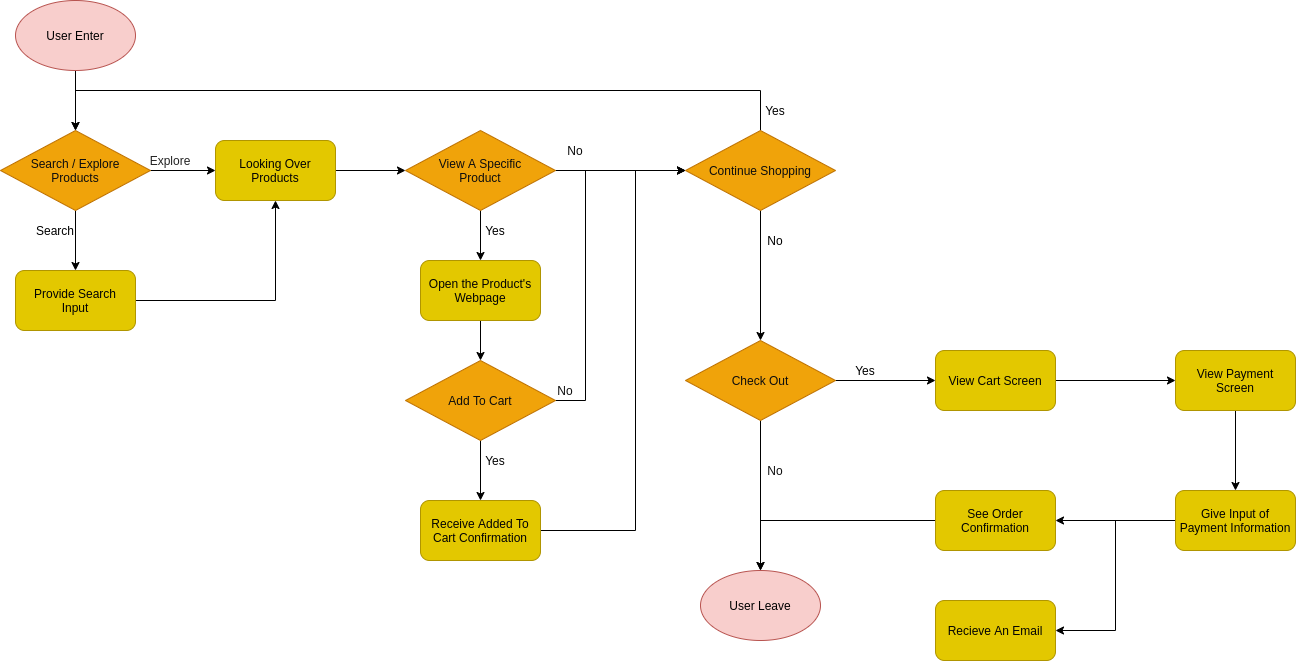

The diagram above was exported from draw.io. Its source (the exported page's mxGraphModel, read from the mxfile embedded in the PNG):
<mxGraphModel dx="826" dy="523" grid="1" gridSize="10" guides="1" tooltips="1" connect="1" arrows="1" fold="1" page="1" pageScale="1" pageWidth="850" pageHeight="1100" background="#FFFFFF" math="0" shadow="0">
  <root>
    <mxCell id="0" />
    <mxCell id="1" parent="0" />
    <mxCell id="5" style="edgeStyle=orthogonalEdgeStyle;rounded=0;orthogonalLoop=1;jettySize=auto;html=1;exitX=0.5;exitY=1;exitDx=0;exitDy=0;entryX=0.5;entryY=0;entryDx=0;entryDy=0;fontColor=#0D0D0D;" edge="1" parent="1" source="2" target="4">
      <mxGeometry relative="1" as="geometry" />
    </mxCell>
    <mxCell id="2" value="User Enter" style="ellipse;whiteSpace=wrap;html=1;fillColor=#f8cecc;strokeColor=#b85450;fontColor=#000000;" vertex="1" parent="1">
      <mxGeometry x="110" y="50" width="120" height="70" as="geometry" />
    </mxCell>
    <mxCell id="3" value="User Leave" style="ellipse;whiteSpace=wrap;html=1;fillColor=#f8cecc;strokeColor=#b85450;fontColor=#000000;" vertex="1" parent="1">
      <mxGeometry x="795" y="620" width="120" height="70" as="geometry" />
    </mxCell>
    <mxCell id="7" style="edgeStyle=orthogonalEdgeStyle;rounded=0;orthogonalLoop=1;jettySize=auto;html=1;exitX=0.5;exitY=1;exitDx=0;exitDy=0;fontColor=#030303;" edge="1" parent="1" source="4" target="6">
      <mxGeometry relative="1" as="geometry" />
    </mxCell>
    <mxCell id="10" style="edgeStyle=orthogonalEdgeStyle;rounded=0;orthogonalLoop=1;jettySize=auto;html=1;exitX=1;exitY=0.5;exitDx=0;exitDy=0;entryX=0;entryY=0.5;entryDx=0;entryDy=0;fontColor=#FFFFFF;" edge="1" parent="1" source="4" target="9">
      <mxGeometry relative="1" as="geometry" />
    </mxCell>
    <mxCell id="4" value="Search / Explore&lt;br&gt;Products" style="rhombus;whiteSpace=wrap;html=1;fillColor=#f0a30a;strokeColor=#BD7000;fontColor=#0D0D0D;" vertex="1" parent="1">
      <mxGeometry x="95" y="180" width="150" height="80" as="geometry" />
    </mxCell>
    <mxCell id="12" style="edgeStyle=orthogonalEdgeStyle;rounded=0;orthogonalLoop=1;jettySize=auto;html=1;exitX=1;exitY=0.5;exitDx=0;exitDy=0;entryX=0.5;entryY=1;entryDx=0;entryDy=0;fontColor=#FFFFFF;" edge="1" parent="1" source="6" target="9">
      <mxGeometry relative="1" as="geometry" />
    </mxCell>
    <mxCell id="6" value="Provide Search&lt;br&gt;Input" style="rounded=1;whiteSpace=wrap;html=1;fillColor=#e3c800;strokeColor=#B09500;fontColor=#030303;" vertex="1" parent="1">
      <mxGeometry x="110" y="320" width="120" height="60" as="geometry" />
    </mxCell>
    <mxCell id="8" value="Search" style="text;html=1;strokeColor=none;fillColor=none;align=center;verticalAlign=middle;whiteSpace=wrap;rounded=0;fontColor=#000000;" vertex="1" parent="1">
      <mxGeometry x="130" y="270" width="40" height="20" as="geometry" />
    </mxCell>
    <mxCell id="21" style="edgeStyle=orthogonalEdgeStyle;rounded=0;orthogonalLoop=1;jettySize=auto;html=1;exitX=1;exitY=0.5;exitDx=0;exitDy=0;entryX=0;entryY=0.5;entryDx=0;entryDy=0;fontColor=#FFFFFF;" edge="1" parent="1" source="9" target="13">
      <mxGeometry relative="1" as="geometry" />
    </mxCell>
    <mxCell id="9" value="Looking Over&lt;br&gt;Products" style="rounded=1;whiteSpace=wrap;html=1;fillColor=#e3c800;strokeColor=#B09500;fontColor=#030303;" vertex="1" parent="1">
      <mxGeometry x="310" y="190" width="120" height="60" as="geometry" />
    </mxCell>
    <mxCell id="11" value="Explore" style="text;html=1;strokeColor=none;fillColor=none;align=center;verticalAlign=middle;whiteSpace=wrap;rounded=0;fontColor=#242424;" vertex="1" parent="1">
      <mxGeometry x="245" y="200" width="40" height="20" as="geometry" />
    </mxCell>
    <mxCell id="16" style="edgeStyle=orthogonalEdgeStyle;rounded=0;orthogonalLoop=1;jettySize=auto;html=1;exitX=0.5;exitY=1;exitDx=0;exitDy=0;fontColor=#FFFFFF;" edge="1" parent="1" source="13" target="15">
      <mxGeometry relative="1" as="geometry" />
    </mxCell>
    <mxCell id="24" style="edgeStyle=orthogonalEdgeStyle;rounded=0;orthogonalLoop=1;jettySize=auto;html=1;exitX=1;exitY=0.5;exitDx=0;exitDy=0;entryX=0;entryY=0.5;entryDx=0;entryDy=0;fontColor=#FFFFFF;" edge="1" parent="1" source="13" target="22">
      <mxGeometry relative="1" as="geometry" />
    </mxCell>
    <mxCell id="13" value="View A Specific&lt;br&gt;Product" style="rhombus;whiteSpace=wrap;html=1;fillColor=#f0a30a;strokeColor=#BD7000;fontColor=#0D0D0D;" vertex="1" parent="1">
      <mxGeometry x="500" y="180" width="150" height="80" as="geometry" />
    </mxCell>
    <mxCell id="25" style="edgeStyle=orthogonalEdgeStyle;rounded=0;orthogonalLoop=1;jettySize=auto;html=1;exitX=1;exitY=0.5;exitDx=0;exitDy=0;fontColor=#FFFFFF;" edge="1" parent="1" source="14">
      <mxGeometry relative="1" as="geometry">
        <mxPoint x="780" y="220" as="targetPoint" />
        <Array as="points">
          <mxPoint x="680" y="450" />
          <mxPoint x="680" y="220" />
        </Array>
      </mxGeometry>
    </mxCell>
    <mxCell id="29" style="edgeStyle=orthogonalEdgeStyle;rounded=0;orthogonalLoop=1;jettySize=auto;html=1;exitX=0.5;exitY=1;exitDx=0;exitDy=0;entryX=0.5;entryY=0;entryDx=0;entryDy=0;fontColor=#FFFFFF;" edge="1" parent="1" source="14" target="28">
      <mxGeometry relative="1" as="geometry" />
    </mxCell>
    <mxCell id="14" value="Add To Cart" style="rhombus;whiteSpace=wrap;html=1;fillColor=#f0a30a;strokeColor=#BD7000;fontColor=#0D0D0D;" vertex="1" parent="1">
      <mxGeometry x="500" y="410" width="150" height="80" as="geometry" />
    </mxCell>
    <mxCell id="23" style="edgeStyle=orthogonalEdgeStyle;rounded=0;orthogonalLoop=1;jettySize=auto;html=1;exitX=0.5;exitY=1;exitDx=0;exitDy=0;entryX=0.5;entryY=0;entryDx=0;entryDy=0;fontColor=#FFFFFF;" edge="1" parent="1" source="15" target="14">
      <mxGeometry relative="1" as="geometry" />
    </mxCell>
    <mxCell id="15" value="Open the Product's&lt;br&gt;Webpage" style="rounded=1;whiteSpace=wrap;html=1;fillColor=#e3c800;strokeColor=#B09500;fontColor=#030303;" vertex="1" parent="1">
      <mxGeometry x="515" y="310" width="120" height="60" as="geometry" />
    </mxCell>
    <mxCell id="17" value="Yes" style="text;html=1;strokeColor=none;fillColor=none;align=center;verticalAlign=middle;whiteSpace=wrap;rounded=0;fontColor=#000000;" vertex="1" parent="1">
      <mxGeometry x="570" y="270" width="40" height="20" as="geometry" />
    </mxCell>
    <mxCell id="35" style="edgeStyle=orthogonalEdgeStyle;rounded=0;orthogonalLoop=1;jettySize=auto;html=1;exitX=0.5;exitY=1;exitDx=0;exitDy=0;entryX=0.5;entryY=0;entryDx=0;entryDy=0;fontColor=#FFFFFF;" edge="1" parent="1" source="22" target="34">
      <mxGeometry relative="1" as="geometry" />
    </mxCell>
    <mxCell id="40" style="edgeStyle=orthogonalEdgeStyle;rounded=0;orthogonalLoop=1;jettySize=auto;html=1;exitX=0.5;exitY=0;exitDx=0;exitDy=0;fontColor=#FFFFFF;entryX=0.5;entryY=0;entryDx=0;entryDy=0;" edge="1" parent="1" source="22" target="4">
      <mxGeometry relative="1" as="geometry">
        <mxPoint x="820" y="125" as="targetPoint" />
        <Array as="points">
          <mxPoint x="855" y="140" />
          <mxPoint x="170" y="140" />
        </Array>
      </mxGeometry>
    </mxCell>
    <mxCell id="22" value="Continue Shopping" style="rhombus;whiteSpace=wrap;html=1;fillColor=#f0a30a;strokeColor=#BD7000;fontColor=#0D0D0D;" vertex="1" parent="1">
      <mxGeometry x="780" y="180" width="150" height="80" as="geometry" />
    </mxCell>
    <mxCell id="26" value="No" style="text;html=1;strokeColor=none;fillColor=none;align=center;verticalAlign=middle;whiteSpace=wrap;rounded=0;fontColor=#0F0F0F;" vertex="1" parent="1">
      <mxGeometry x="640" y="430" width="40" height="20" as="geometry" />
    </mxCell>
    <mxCell id="33" style="edgeStyle=orthogonalEdgeStyle;rounded=0;orthogonalLoop=1;jettySize=auto;html=1;exitX=1;exitY=0.5;exitDx=0;exitDy=0;fontColor=#FFFFFF;" edge="1" parent="1" source="28">
      <mxGeometry relative="1" as="geometry">
        <mxPoint x="780" y="220" as="targetPoint" />
        <Array as="points">
          <mxPoint x="730" y="580" />
          <mxPoint x="730" y="220" />
        </Array>
      </mxGeometry>
    </mxCell>
    <mxCell id="28" value="Receive Added To&lt;br&gt;Cart Confirmation" style="rounded=1;whiteSpace=wrap;html=1;fillColor=#e3c800;strokeColor=#B09500;fontColor=#030303;" vertex="1" parent="1">
      <mxGeometry x="515" y="550" width="120" height="60" as="geometry" />
    </mxCell>
    <mxCell id="30" value="Yes" style="text;html=1;strokeColor=none;fillColor=none;align=center;verticalAlign=middle;whiteSpace=wrap;rounded=0;fontColor=#050505;" vertex="1" parent="1">
      <mxGeometry x="570" y="500" width="40" height="20" as="geometry" />
    </mxCell>
    <mxCell id="31" value="No" style="text;html=1;strokeColor=none;fillColor=none;align=center;verticalAlign=middle;whiteSpace=wrap;rounded=0;fontColor=#0A0A0A;" vertex="1" parent="1">
      <mxGeometry x="650" y="190" width="40" height="20" as="geometry" />
    </mxCell>
    <mxCell id="36" style="edgeStyle=orthogonalEdgeStyle;rounded=0;orthogonalLoop=1;jettySize=auto;html=1;entryX=0.5;entryY=0;entryDx=0;entryDy=0;fontColor=#FFFFFF;" edge="1" parent="1" source="34" target="3">
      <mxGeometry relative="1" as="geometry" />
    </mxCell>
    <mxCell id="44" style="edgeStyle=orthogonalEdgeStyle;rounded=0;orthogonalLoop=1;jettySize=auto;html=1;exitX=1;exitY=0.5;exitDx=0;exitDy=0;entryX=0;entryY=0.5;entryDx=0;entryDy=0;fontColor=#FFFFFF;" edge="1" parent="1" source="34" target="43">
      <mxGeometry relative="1" as="geometry" />
    </mxCell>
    <mxCell id="34" value="Check Out" style="rhombus;whiteSpace=wrap;html=1;fillColor=#f0a30a;strokeColor=#BD7000;fontColor=#0D0D0D;" vertex="1" parent="1">
      <mxGeometry x="780" y="390" width="150" height="80" as="geometry" />
    </mxCell>
    <mxCell id="37" value="No" style="text;html=1;strokeColor=none;fillColor=none;align=center;verticalAlign=middle;whiteSpace=wrap;rounded=0;fontColor=#000000;" vertex="1" parent="1">
      <mxGeometry x="850" y="280" width="40" height="20" as="geometry" />
    </mxCell>
    <mxCell id="38" value="No" style="text;html=1;strokeColor=none;fillColor=none;align=center;verticalAlign=middle;whiteSpace=wrap;rounded=0;fontColor=#0F0F0F;" vertex="1" parent="1">
      <mxGeometry x="850" y="510" width="40" height="20" as="geometry" />
    </mxCell>
    <mxCell id="41" value="Yes" style="text;html=1;strokeColor=none;fillColor=none;align=center;verticalAlign=middle;whiteSpace=wrap;rounded=0;fontColor=#030303;" vertex="1" parent="1">
      <mxGeometry x="850" y="150" width="40" height="20" as="geometry" />
    </mxCell>
    <mxCell id="50" style="edgeStyle=orthogonalEdgeStyle;rounded=0;orthogonalLoop=1;jettySize=auto;html=1;exitX=1;exitY=0.5;exitDx=0;exitDy=0;entryX=0;entryY=0.5;entryDx=0;entryDy=0;fontColor=#FFFFFF;" edge="1" parent="1" source="43" target="46">
      <mxGeometry relative="1" as="geometry" />
    </mxCell>
    <mxCell id="43" value="View Cart Screen" style="rounded=1;whiteSpace=wrap;html=1;fillColor=#e3c800;strokeColor=#B09500;fontColor=#030303;" vertex="1" parent="1">
      <mxGeometry x="1030" y="400" width="120" height="60" as="geometry" />
    </mxCell>
    <mxCell id="45" value="Yes" style="text;html=1;strokeColor=none;fillColor=none;align=center;verticalAlign=middle;whiteSpace=wrap;rounded=0;fontColor=#000000;" vertex="1" parent="1">
      <mxGeometry x="940" y="410" width="40" height="20" as="geometry" />
    </mxCell>
    <mxCell id="51" style="edgeStyle=orthogonalEdgeStyle;rounded=0;orthogonalLoop=1;jettySize=auto;html=1;exitX=0.5;exitY=1;exitDx=0;exitDy=0;entryX=0.5;entryY=0;entryDx=0;entryDy=0;fontColor=#FFFFFF;" edge="1" parent="1" source="46" target="48">
      <mxGeometry relative="1" as="geometry" />
    </mxCell>
    <mxCell id="46" value="View Payment&lt;br&gt;Screen" style="rounded=1;whiteSpace=wrap;html=1;fillColor=#e3c800;strokeColor=#B09500;fontColor=#030303;" vertex="1" parent="1">
      <mxGeometry x="1270" y="400" width="120" height="60" as="geometry" />
    </mxCell>
    <mxCell id="54" style="edgeStyle=orthogonalEdgeStyle;rounded=0;orthogonalLoop=1;jettySize=auto;html=1;exitX=0;exitY=0.5;exitDx=0;exitDy=0;entryX=1;entryY=0.5;entryDx=0;entryDy=0;fontColor=#FFFFFF;" edge="1" parent="1" source="48" target="52">
      <mxGeometry relative="1" as="geometry" />
    </mxCell>
    <mxCell id="55" style="edgeStyle=orthogonalEdgeStyle;rounded=0;orthogonalLoop=1;jettySize=auto;html=1;exitX=0;exitY=0.5;exitDx=0;exitDy=0;entryX=1;entryY=0.5;entryDx=0;entryDy=0;fontColor=#FFFFFF;" edge="1" parent="1" source="48" target="53">
      <mxGeometry relative="1" as="geometry" />
    </mxCell>
    <mxCell id="48" value="Give Input of&lt;br&gt;Payment Information" style="rounded=1;whiteSpace=wrap;html=1;fillColor=#e3c800;strokeColor=#B09500;fontColor=#030303;" vertex="1" parent="1">
      <mxGeometry x="1270" y="540" width="120" height="60" as="geometry" />
    </mxCell>
    <mxCell id="56" style="edgeStyle=orthogonalEdgeStyle;rounded=0;orthogonalLoop=1;jettySize=auto;html=1;exitX=0;exitY=0.5;exitDx=0;exitDy=0;entryX=0.5;entryY=0;entryDx=0;entryDy=0;fontColor=#FFFFFF;" edge="1" parent="1" source="52" target="3">
      <mxGeometry relative="1" as="geometry" />
    </mxCell>
    <mxCell id="52" value="See Order&lt;br&gt;Confirmation" style="rounded=1;whiteSpace=wrap;html=1;fillColor=#e3c800;strokeColor=#B09500;fontColor=#030303;" vertex="1" parent="1">
      <mxGeometry x="1030" y="540" width="120" height="60" as="geometry" />
    </mxCell>
    <mxCell id="53" value="Recieve An Email" style="rounded=1;whiteSpace=wrap;html=1;fillColor=#e3c800;strokeColor=#B09500;fontColor=#030303;" vertex="1" parent="1">
      <mxGeometry x="1030" y="650" width="120" height="60" as="geometry" />
    </mxCell>
  </root>
</mxGraphModel>